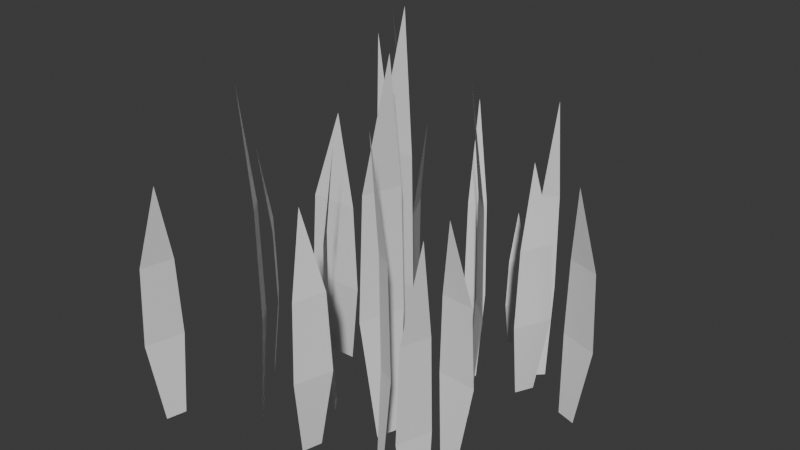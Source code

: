 # Source: grass.blend  (saved by Blender 4.3.34; exported with 4.5.12 LTS)
import bpy
from mathutils import Matrix  # noqa: F401  (used for matrix-valued properties, if any)

bpy.ops.wm.read_factory_settings(use_empty=True)
scene = bpy.context.scene
scene.name = 'Scene'

# ---- collections
col_collection = bpy.data.collections.new('Collection'); scene.collection.children.link(col_collection)

# ---- world
world_world = bpy.data.worlds.new('World'); scene.world = world_world
world_world.use_nodes = True; world_world.node_tree.nodes.clear()
_N = world_world.node_tree.nodes; _L = world_world.node_tree.links
n0 = _N.new('ShaderNodeOutputWorld'); n0.name = 'World Output'; n0.location = (300, 300)
n1 = _N.new('ShaderNodeBackground'); n1.name = 'Background'; n1.location = (10, 300)
n1.inputs[0].default_value = (0.05088, 0.05088, 0.05088, 1.0)
_L.new(n1.outputs[0], n0.inputs[0])
n0.is_active_output = True
world_world.color = (0.05088, 0.05088, 0.05088)
world_world.sun_shadow_jitter_overblur = 0.0

# ---- meshes
me_plane_001 = bpy.data.meshes.new('Plane.001')
me_plane_001.from_pydata([(0.1925, -0.1933, -0.0239), (0.1544, -0.3071, -0.0239), (0.2021, -0.2598, 1.912), (0.1692, -0.1434, 1.268), (0.166, -0.1212, 0.6214), (0.08981, -0.3488, 0.6214), (0.1057, -0.333, 1.268), (-0.06, 0.05113, 0.001974), (0.06, 0.05113, 0.001974), (0.0, 0.08131, 1.996), (-0.1, 0.01319, 1.333), (-0.12, 0.003102, 0.6667), (0.12, 0.003102, 0.6667), (0.1, 0.01319, 1.333), (-0.2324, -0.1756, -0.05357), (-0.1795, -0.2473, -0.05357), (-0.188, -0.1982, 1.383), (-0.2727, -0.1685, 0.9056), (-0.2876, -0.161, 0.4254), (-0.1818, -0.3043, 0.4254), (-0.1846, -0.2879, 0.9056), (-0.5564, 0.1298, -0.0281), (-0.4064, 0.1357, -0.0281), (-0.4823, 0.1552, 1.358), (-0.6053, 0.09967, 0.8971), (-0.63, 0.09119, 0.4339), (-0.33, 0.103, 0.4339), (-0.3553, 0.1095, 0.8971), (-0.1244, 0.3918, -0.0281), (-0.05127, 0.2607, -0.0281), (-0.06825, 0.3372, 1.358), (-0.1734, 0.4218, 0.8971), (-0.1921, 0.44, 0.4339), (-0.04589, 0.1777, 0.4339), (-0.05153, 0.2032, 0.8971), (0.381, 0.1279, -0.04107), (0.3068, 0.2023, -0.04107), (0.3252, 0.1465, 1.705), (0.4293, 0.1266, 1.124), (0.4479, 0.1204, 0.5409), (0.2995, 0.2692, 0.5409), (0.3057, 0.2506, 1.124), (0.3825, -0.5442, -0.04107), (0.3337, -0.521, -0.04107), (0.3477, -0.5544, 1.705), (0.4118, -0.5246, 1.124), (0.4234, -0.5211, 0.5409), (0.3257, -0.4747, 0.5409), (0.3304, -0.4858, 1.124), (-0.4017, -0.5418, -0.04107), (-0.434, -0.4983, -0.04107), (-0.4372, -0.5344, 1.705), (-0.3666, -0.5382, 1.124), (-0.3548, -0.5406, 0.5409), (-0.4193, -0.4537, 0.5409), (-0.4204, -0.4658, 1.124), (-0.4323, 0.3865, -0.04107), (-0.4155, 0.4379, -0.04107), (-0.4468, 0.4197, 1.705), (-0.409, 0.3599, 1.124), (-0.4042, 0.3489, 0.5409), (-0.3706, 0.4517, 0.5409), (-0.3811, 0.4457, 1.124), (0.1512, 0.4116, -0.05134), (0.1912, 0.448, -0.05134), (0.1549, 0.4476, 1.5), (0.1583, 0.377, 0.984), (0.157, 0.3649, 0.4657), (0.237, 0.4378, 0.4657), (0.2249, 0.4377, 0.984), (0.4531, 0.4318, -0.03059), (0.4992, 0.5262, -0.03059), (0.4524, 0.4906, 1.242), (0.4676, 0.3857, 0.8192), (0.4678, 0.3661, 0.3938), (0.5601, 0.5549, 0.3938), (0.5445, 0.543, 0.8192), (0.8171, 0.401, -0.03059), (0.7167, 0.4322, -0.03059), (0.7591, 0.3913, 1.242), (0.8604, 0.4223, 0.8192), (0.8797, 0.4255, 0.3938), (0.6791, 0.4879, 0.3938), (0.6932, 0.4743, 0.8192), (0.7241, -0.6412, -0.03203), (0.6958, -0.7256, -0.03203), (0.7312, -0.6905, 1.405), (0.7068, -0.6041, 0.9271), (0.7044, -0.5876, 0.4469), (0.6479, -0.7566, 0.4469), (0.6597, -0.7449, 0.9271), (0.4656, 0.6936, -0.05134), (0.4273, 0.6554, -0.05134), (0.4635, 0.6574, 1.5), (0.4569, 0.7278, 0.984), (0.4576, 0.7399, 0.4657), (0.3811, 0.6634, 0.4657), (0.3931, 0.6641, 0.984), (0.5649, -0.2129, -0.03059), (0.4602, -0.2038, -0.03059), (0.5103, -0.2347, 1.242), (0.6026, -0.1828, 0.8192), (0.6208, -0.1755, 0.3938), (0.4115, -0.1574, 0.3938), (0.4282, -0.1677, 0.8192), (-0.6287, -0.2326, -0.03059), (-0.7029, -0.1582, -0.03059), (-0.6845, -0.214, 1.242), (-0.5804, -0.2339, 0.8192), (-0.5618, -0.2401, 0.3938), (-0.7102, -0.09128, 0.3938), (-0.7041, -0.1099, 0.8192), (-0.0545, -0.6095, -0.03059), (-0.02665, -0.5082, -0.03059), (-0.06605, -0.5519, 1.242), (-0.03176, -0.6521, 0.8192), (-0.02789, -0.6713, 0.3938), (0.02783, -0.4687, 0.3938), (0.01467, -0.4833, 0.8192), (-0.7246, -0.7579, -0.03059), (-0.7493, -0.86, -0.03059), (-0.7113, -0.8151, 1.242), (-0.7487, -0.716, 0.8192), (-0.7532, -0.6969, 0.3938), (-0.8025, -0.9012, 0.3938), (-0.7898, -0.8863, 0.8192), (-0.6651, 0.819, -0.04107), (-0.6974, 0.8625, -0.04107), (-0.7006, 0.8263, 1.705), (-0.63, 0.8226, 1.124), (-0.6182, 0.8202, 0.5409), (-0.6827, 0.9071, 0.5409), (-0.6838, 0.895, 1.124), (0.1512, 0.7972, -0.03199), (0.1912, 0.8336, -0.03199), (0.1549, 0.8332, 0.7544), (0.1583, 0.7626, 0.4929), (0.157, 0.7506, 0.2302), (0.237, 0.8234, 0.2302), (0.2249, 0.8233, 0.4929)], [], [(3, 6, 2), (0, 1, 5, 4), (4, 5, 6, 3), (10, 13, 9), (7, 8, 12, 11), (11, 12, 13, 10), (17, 20, 16), (14, 15, 19, 18), (18, 19, 20, 17), (24, 27, 23), (21, 22, 26, 25), (25, 26, 27, 24), (31, 34, 30), (28, 29, 33, 32), (32, 33, 34, 31), (38, 41, 37), (35, 36, 40, 39), (39, 40, 41, 38), (45, 48, 44), (42, 43, 47, 46), (46, 47, 48, 45), (52, 55, 51), (49, 50, 54, 53), (53, 54, 55, 52), (59, 62, 58), (56, 57, 61, 60), (60, 61, 62, 59), (66, 69, 65), (63, 64, 68, 67), (67, 68, 69, 66), (73, 76, 72), (70, 71, 75, 74), (74, 75, 76, 73), (80, 83, 79), (77, 78, 82, 81), (81, 82, 83, 80), (87, 90, 86), (84, 85, 89, 88), (88, 89, 90, 87), (94, 97, 93), (91, 92, 96, 95), (95, 96, 97, 94), (101, 104, 100), (98, 99, 103, 102), (102, 103, 104, 101), (108, 111, 107), (105, 106, 110, 109), (109, 110, 111, 108), (115, 118, 114), (112, 113, 117, 116), (116, 117, 118, 115), (122, 125, 121), (119, 120, 124, 123), (123, 124, 125, 122), (129, 132, 128), (126, 127, 131, 130), (130, 131, 132, 129), (136, 139, 135), (133, 134, 138, 137), (137, 138, 139, 136)])
_uv = me_plane_001.uv_layers.new(name='UVMap')
_uv.uv.foreach_set('vector', [0.1031, 0.4735, 0.1759, 0.4712, 0.1468, 0.7081, 0.1031, 0.001724, 0.1468, 0.0003732, 0.1759, 0.2354, 0.08853, 0.2381, 0.08853, 0.2381, 0.1759, 0.2354, 0.1759, 0.4712, 0.1031, 0.4735, 0.01494, 0.4876, 0.08778, 0.4854, 0.05865, 0.7292, 0.01494, 0.001685, 0.05865, 0.0003732, 0.08778, 0.2424, 0.0003733, 0.2451, 0.0003733, 0.2451, 0.08778, 0.2424, 0.08778, 0.4854, 0.01494, 0.4876, 0.5607, 0.3498, 0.6148, 0.3515, 0.5823, 0.5256, 0.5823, 0.0003732, 0.6148, 0.001376, 0.6256, 0.1768, 0.5607, 0.1748, 0.5607, 0.1748, 0.6256, 0.1768, 0.6148, 0.3515, 0.5607, 0.3498, 0.7545, 0.3413, 0.8455, 0.3364, 0.8091, 0.5075, 0.7545, 0.003322, 0.8091, 0.0003732, 0.8455, 0.1674, 0.7363, 0.1733, 0.7363, 0.1733, 0.8455, 0.1674, 0.8455, 0.3364, 0.7545, 0.3413, 0.6263, 0.3364, 0.7173, 0.3414, 0.6627, 0.5075, 0.6627, 0.0003733, 0.7173, 0.003323, 0.7355, 0.1734, 0.6263, 0.1675, 0.6263, 0.1675, 0.7355, 0.1734, 0.7173, 0.3414, 0.6263, 0.3364, 0.1831, 0.4256, 0.2469, 0.4256, 0.215, 0.6382, 0.1958, 0.0003732, 0.2341, 0.0003732, 0.2533, 0.213, 0.1767, 0.213, 0.1767, 0.213, 0.2533, 0.213, 0.2469, 0.4256, 0.1831, 0.4256, 0.3377, 0.4257, 0.3705, 0.4257, 0.3541, 0.6383, 0.3442, 0.0003733, 0.364, 0.0003733, 0.3738, 0.213, 0.3344, 0.213, 0.3344, 0.213, 0.3738, 0.213, 0.3705, 0.4257, 0.3377, 0.4257, 0.2975, 0.4257, 0.3303, 0.4257, 0.3139, 0.6383, 0.304, 0.0003732, 0.3238, 0.0003732, 0.3336, 0.213, 0.2942, 0.213, 0.2942, 0.213, 0.3336, 0.213, 0.3303, 0.4257, 0.2975, 0.4257, 0.3779, 0.4257, 0.4107, 0.4257, 0.3943, 0.6382, 0.3844, 0.0003733, 0.4041, 0.0003733, 0.414, 0.213, 0.3746, 0.213, 0.3746, 0.213, 0.414, 0.213, 0.4107, 0.4257, 0.3779, 0.4257, 0.4615, 0.3786, 0.4943, 0.378, 0.4812, 0.5672, 0.4615, 0.000716, 0.4812, 0.0003733, 0.4943, 0.1891, 0.4549, 0.1898, 0.4549, 0.1898, 0.4943, 0.1891, 0.4943, 0.378, 0.4615, 0.3786, 0.8589, 0.312, 0.9226, 0.3094, 0.8971, 0.466, 0.8589, 0.001944, 0.8971, 0.0003732, 0.9226, 0.1545, 0.8462, 0.1577, 0.8462, 0.1577, 0.9226, 0.1545, 0.9226, 0.3094, 0.8589, 0.312, 1.007, 0.3115, 1.071, 0.3089, 1.046, 0.4655, 1.007, 0.001495, 1.046, -7.588e-05, 1.071, 0.1541, 0.9947, 0.1572, 0.9947, 0.1572, 1.071, 0.1541, 1.071, 0.3089, 1.007, 0.3115, 0.4951, 0.3498, 0.5491, 0.3515, 0.5167, 0.5256, 0.5167, 0.0003733, 0.5491, 0.001376, 0.5599, 0.1768, 0.4951, 0.1748, 0.4951, 0.1748, 0.5599, 0.1768, 0.5491, 0.3515, 0.4951, 0.3498, 0.4213, 0.3786, 0.4542, 0.378, 0.441, 0.5672, 0.4213, 0.000716, 0.441, 0.0003732, 0.4542, 0.1891, 0.4148, 0.1898, 0.4148, 0.1898, 0.4542, 0.1891, 0.4542, 0.378, 0.4213, 0.3786, 0.936, 0.3119, 0.9996, 0.3093, 0.9742, 0.4659, 0.936, 0.001944, 0.9742, 0.0003732, 0.9996, 0.1545, 0.9233, 0.1576, 0.9233, 0.1576, 0.9996, 0.1545, 0.9996, 0.3093, 0.936, 0.3119, 1.25, 0.3106, 1.314, 0.308, 1.288, 0.4646, 1.25, 0.000577, 1.288, -0.0009935, 1.314, 0.1531, 1.237, 0.1563, 1.237, 0.1563, 1.314, 0.1531, 1.314, 0.308, 1.25, 0.3106, 1.083, 0.3101, 1.147, 0.3074, 1.121, 0.464, 1.083, 1.621e-05, 1.121, -0.001554, 1.147, 0.1526, 1.07, 0.1557, 1.07, 0.1557, 1.147, 0.1526, 1.147, 0.3074, 1.083, 0.3101, 1.166, 0.3101, 1.23, 0.3075, 1.205, 0.4641, 1.166, 6.282e-05, 1.205, -0.001508, 1.23, 0.1526, 1.154, 0.1558, 1.154, 0.1558, 1.23, 0.1526, 1.23, 0.3075, 1.166, 0.3101, 0.2573, 0.4257, 0.2902, 0.4257, 0.2737, 0.6383, 0.2639, 0.0003732, 0.2836, 0.0003732, 0.2934, 0.213, 0.254, 0.213, 0.254, 0.213, 0.2934, 0.213, 0.2902, 0.4257, 0.2573, 0.4257, 1.324, 0.1938, 1.356, 0.1927, 1.343, 0.2898, 1.324, 0.002857, 1.343, 0.002187, 1.356, 0.0976, 1.317, 0.09894, 1.317, 0.09894, 1.356, 0.0976, 1.356, 0.1927, 1.324, 0.1938])
me_plane_001.update()

# ---- objects
ob_grass = bpy.data.objects.new('Grass', me_plane_001)

# ---- transforms, parenting, visibility, modifiers, constraints
ob_grass.location = (0.0, 0.0, 0.0)

# ---- collection membership
col_collection.objects.link(ob_grass)

# ---- scene / render settings (as saved in the file)
scene.frame_start = 1; scene.frame_end = 250; scene.frame_set(1)
scene.render.engine = 'BLENDER_EEVEE_NEXT'
bpy.context.view_layer.update()

# ---- added for rendering (the .blend has no active camera and no usable light): camera, sun
cam_auto = bpy.data.cameras.new('AutoCamera')
cam_auto.lens = 50.0
cam_auto.sensor_width = 36.0
cam_auto.clip_end = 1000.0
ob_auto_camera = bpy.data.objects.new('AutoCamera', cam_auto)
scene.collection.objects.link(ob_auto_camera)
ob_auto_camera.location = (3.00807, -3.56041, 3.3468)
ob_auto_camera.rotation_euler = (1.09748, -7.21219e-08, 0.694738)
scene.camera = ob_auto_camera
light_auto_sun = bpy.data.lights.new('AutoSun', 'SUN')
light_auto_sun.energy = 3.0
light_auto_sun.angle = 0.0523599
ob_auto_sun = bpy.data.objects.new('AutoSun', light_auto_sun)
scene.collection.objects.link(ob_auto_sun)
ob_auto_sun.rotation_euler = (0.872665, 0.174533, 0.523599)
bpy.context.view_layer.update()
